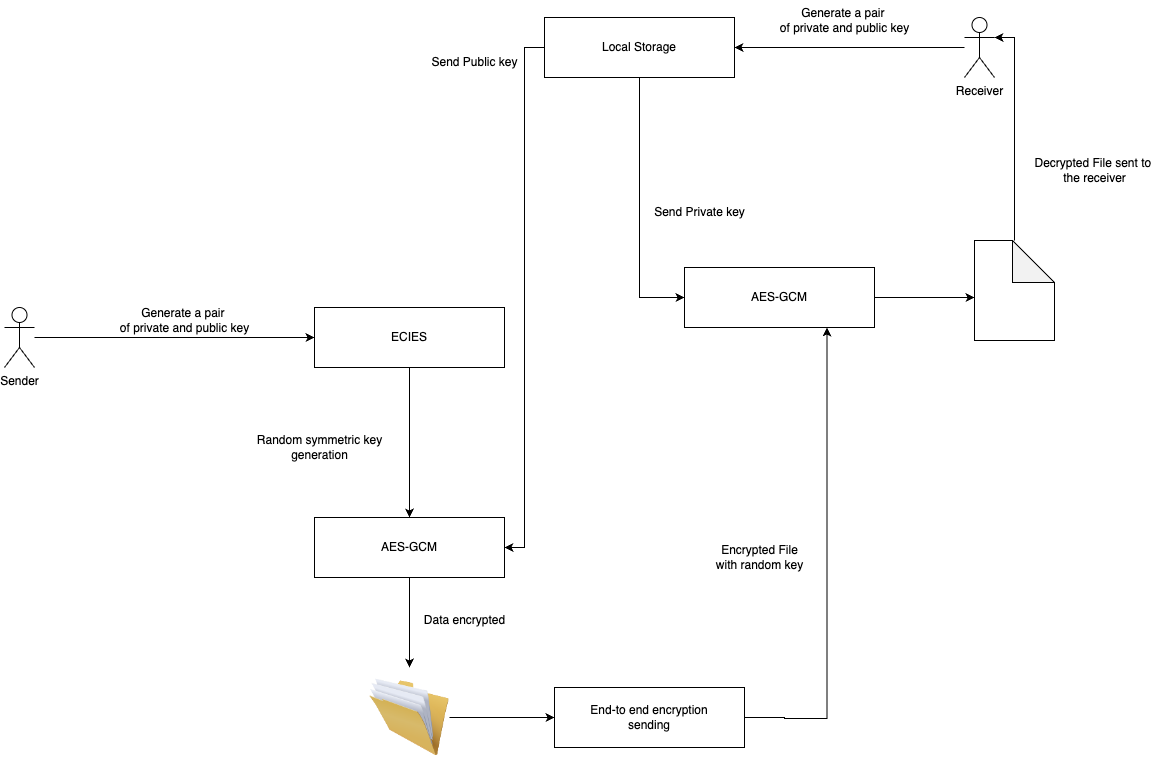

The diagram above was exported from draw.io. Its source (the exported page's mxGraphModel, read from the mxfile embedded in the PNG):
<mxGraphModel dx="1640" dy="2055" grid="1" gridSize="10" guides="1" tooltips="1" connect="1" arrows="1" fold="1" page="1" pageScale="1" pageWidth="850" pageHeight="1100" math="0" shadow="0">
  <root>
    <mxCell id="0" />
    <mxCell id="1" parent="0" />
    <mxCell id="eBA4za2A694KMbOOS-re-6" style="edgeStyle=orthogonalEdgeStyle;rounded=0;orthogonalLoop=1;jettySize=auto;html=1;entryX=0;entryY=0.5;entryDx=0;entryDy=0;" edge="1" parent="1" source="eBA4za2A694KMbOOS-re-1" target="eBA4za2A694KMbOOS-re-5">
      <mxGeometry relative="1" as="geometry" />
    </mxCell>
    <mxCell id="eBA4za2A694KMbOOS-re-1" value="Sender&lt;br&gt;" style="shape=umlActor;verticalLabelPosition=bottom;verticalAlign=top;html=1;outlineConnect=0;" vertex="1" parent="1">
      <mxGeometry x="40" y="210" width="30" height="60" as="geometry" />
    </mxCell>
    <mxCell id="eBA4za2A694KMbOOS-re-13" style="edgeStyle=orthogonalEdgeStyle;rounded=0;orthogonalLoop=1;jettySize=auto;html=1;" edge="1" parent="1" source="eBA4za2A694KMbOOS-re-2">
      <mxGeometry relative="1" as="geometry">
        <mxPoint x="770" y="-50" as="targetPoint" />
      </mxGeometry>
    </mxCell>
    <mxCell id="eBA4za2A694KMbOOS-re-2" value="Receiver&lt;br&gt;" style="shape=umlActor;verticalLabelPosition=bottom;verticalAlign=top;html=1;outlineConnect=0;" vertex="1" parent="1">
      <mxGeometry x="1000" y="-80" width="30" height="60" as="geometry" />
    </mxCell>
    <mxCell id="eBA4za2A694KMbOOS-re-11" style="edgeStyle=orthogonalEdgeStyle;rounded=0;orthogonalLoop=1;jettySize=auto;html=1;entryX=0.5;entryY=0;entryDx=0;entryDy=0;" edge="1" parent="1" source="eBA4za2A694KMbOOS-re-5" target="eBA4za2A694KMbOOS-re-9">
      <mxGeometry relative="1" as="geometry" />
    </mxCell>
    <mxCell id="eBA4za2A694KMbOOS-re-5" value="ECIES" style="rounded=0;whiteSpace=wrap;html=1;" vertex="1" parent="1">
      <mxGeometry x="350" y="210" width="190" height="60" as="geometry" />
    </mxCell>
    <mxCell id="eBA4za2A694KMbOOS-re-7" value="Generate a pair&amp;nbsp;&lt;br style=&quot;&quot;&gt;&lt;span style=&quot;&quot;&gt;of private and public key&lt;/span&gt;" style="text;html=1;align=center;verticalAlign=middle;resizable=0;points=[];autosize=1;strokeColor=none;fillColor=none;" vertex="1" parent="1">
      <mxGeometry x="145" y="203" width="150" height="40" as="geometry" />
    </mxCell>
    <mxCell id="eBA4za2A694KMbOOS-re-21" style="edgeStyle=orthogonalEdgeStyle;rounded=0;orthogonalLoop=1;jettySize=auto;html=1;" edge="1" parent="1" source="eBA4za2A694KMbOOS-re-9">
      <mxGeometry relative="1" as="geometry">
        <mxPoint x="445" y="570" as="targetPoint" />
      </mxGeometry>
    </mxCell>
    <mxCell id="eBA4za2A694KMbOOS-re-9" value="AES-GCM" style="rounded=0;whiteSpace=wrap;html=1;" vertex="1" parent="1">
      <mxGeometry x="350" y="420" width="190" height="60" as="geometry" />
    </mxCell>
    <mxCell id="eBA4za2A694KMbOOS-re-12" value="Random symmetric key&lt;br&gt;generation" style="text;html=1;align=center;verticalAlign=middle;resizable=0;points=[];autosize=1;strokeColor=none;fillColor=none;" vertex="1" parent="1">
      <mxGeometry x="280" y="330" width="150" height="40" as="geometry" />
    </mxCell>
    <mxCell id="eBA4za2A694KMbOOS-re-17" style="edgeStyle=orthogonalEdgeStyle;rounded=0;orthogonalLoop=1;jettySize=auto;html=1;entryX=1;entryY=0.5;entryDx=0;entryDy=0;" edge="1" parent="1" source="eBA4za2A694KMbOOS-re-14" target="eBA4za2A694KMbOOS-re-9">
      <mxGeometry relative="1" as="geometry" />
    </mxCell>
    <mxCell id="eBA4za2A694KMbOOS-re-34" style="edgeStyle=orthogonalEdgeStyle;rounded=0;orthogonalLoop=1;jettySize=auto;html=1;entryX=0;entryY=0.5;entryDx=0;entryDy=0;" edge="1" parent="1" source="eBA4za2A694KMbOOS-re-14" target="eBA4za2A694KMbOOS-re-31">
      <mxGeometry relative="1" as="geometry">
        <mxPoint x="675" y="210" as="targetPoint" />
      </mxGeometry>
    </mxCell>
    <mxCell id="eBA4za2A694KMbOOS-re-14" value="Local Storage" style="rounded=0;whiteSpace=wrap;html=1;" vertex="1" parent="1">
      <mxGeometry x="580" y="-80" width="190" height="60" as="geometry" />
    </mxCell>
    <mxCell id="eBA4za2A694KMbOOS-re-16" value="Generate a pair&amp;nbsp;&lt;br&gt;of private and public key" style="text;html=1;align=center;verticalAlign=middle;resizable=0;points=[];autosize=1;strokeColor=none;fillColor=none;" vertex="1" parent="1">
      <mxGeometry x="805" y="-97" width="150" height="40" as="geometry" />
    </mxCell>
    <mxCell id="eBA4za2A694KMbOOS-re-22" value="Send Public key" style="text;html=1;align=center;verticalAlign=middle;resizable=0;points=[];autosize=1;strokeColor=none;fillColor=none;" vertex="1" parent="1">
      <mxGeometry x="455" y="-50" width="110" height="30" as="geometry" />
    </mxCell>
    <mxCell id="eBA4za2A694KMbOOS-re-23" value="Data encrypted" style="text;html=1;align=center;verticalAlign=middle;resizable=0;points=[];autosize=1;strokeColor=none;fillColor=none;" vertex="1" parent="1">
      <mxGeometry x="450" y="508" width="100" height="30" as="geometry" />
    </mxCell>
    <mxCell id="eBA4za2A694KMbOOS-re-26" style="edgeStyle=orthogonalEdgeStyle;rounded=0;orthogonalLoop=1;jettySize=auto;html=1;entryX=0;entryY=0.5;entryDx=0;entryDy=0;" edge="1" parent="1" source="eBA4za2A694KMbOOS-re-24" target="eBA4za2A694KMbOOS-re-25">
      <mxGeometry relative="1" as="geometry" />
    </mxCell>
    <mxCell id="eBA4za2A694KMbOOS-re-24" value="" style="image;html=1;image=img/lib/clip_art/general/Full_Folder_128x128.png" vertex="1" parent="1">
      <mxGeometry x="405" y="580" width="80" height="80" as="geometry" />
    </mxCell>
    <mxCell id="eBA4za2A694KMbOOS-re-30" style="edgeStyle=orthogonalEdgeStyle;rounded=0;orthogonalLoop=1;jettySize=auto;html=1;entryX=0.75;entryY=1;entryDx=0;entryDy=0;" edge="1" parent="1" source="eBA4za2A694KMbOOS-re-25" target="eBA4za2A694KMbOOS-re-31">
      <mxGeometry relative="1" as="geometry">
        <mxPoint x="860" y="620" as="targetPoint" />
        <Array as="points">
          <mxPoint x="820" y="620" />
          <mxPoint x="863" y="621" />
        </Array>
      </mxGeometry>
    </mxCell>
    <mxCell id="eBA4za2A694KMbOOS-re-25" value="End-to end encryption&lt;br&gt;sending" style="rounded=0;whiteSpace=wrap;html=1;" vertex="1" parent="1">
      <mxGeometry x="590" y="590" width="190" height="60" as="geometry" />
    </mxCell>
    <mxCell id="eBA4za2A694KMbOOS-re-38" style="edgeStyle=orthogonalEdgeStyle;rounded=0;orthogonalLoop=1;jettySize=auto;html=1;" edge="1" parent="1" source="eBA4za2A694KMbOOS-re-31">
      <mxGeometry relative="1" as="geometry">
        <mxPoint x="1010" y="200" as="targetPoint" />
      </mxGeometry>
    </mxCell>
    <mxCell id="eBA4za2A694KMbOOS-re-31" value="AES-GCM" style="rounded=0;whiteSpace=wrap;html=1;" vertex="1" parent="1">
      <mxGeometry x="720" y="170" width="190" height="60" as="geometry" />
    </mxCell>
    <mxCell id="eBA4za2A694KMbOOS-re-33" value="Send Private key" style="text;html=1;align=center;verticalAlign=middle;resizable=0;points=[];autosize=1;strokeColor=none;fillColor=none;" vertex="1" parent="1">
      <mxGeometry x="680" y="100" width="110" height="30" as="geometry" />
    </mxCell>
    <mxCell id="eBA4za2A694KMbOOS-re-37" value="Encrypted File&lt;br&gt;with&amp;nbsp;random key" style="text;html=1;align=center;verticalAlign=middle;resizable=0;points=[];autosize=1;strokeColor=none;fillColor=none;" vertex="1" parent="1">
      <mxGeometry x="740" y="440" width="110" height="40" as="geometry" />
    </mxCell>
    <mxCell id="eBA4za2A694KMbOOS-re-41" style="edgeStyle=orthogonalEdgeStyle;rounded=0;orthogonalLoop=1;jettySize=auto;html=1;entryX=1;entryY=0.3333333333333333;entryDx=0;entryDy=0;entryPerimeter=0;" edge="1" parent="1" source="eBA4za2A694KMbOOS-re-40" target="eBA4za2A694KMbOOS-re-2">
      <mxGeometry relative="1" as="geometry" />
    </mxCell>
    <mxCell id="eBA4za2A694KMbOOS-re-40" value="" style="shape=note;whiteSpace=wrap;html=1;backgroundOutline=1;darkOpacity=0.05;size=42;" vertex="1" parent="1">
      <mxGeometry x="1010" y="143" width="80" height="100" as="geometry" />
    </mxCell>
    <mxCell id="eBA4za2A694KMbOOS-re-42" value="Decrypted File sent to&amp;nbsp;&lt;br&gt;the receiver" style="text;html=1;align=center;verticalAlign=middle;resizable=0;points=[];autosize=1;strokeColor=none;fillColor=none;" vertex="1" parent="1">
      <mxGeometry x="1060" y="53" width="140" height="40" as="geometry" />
    </mxCell>
  </root>
</mxGraphModel>